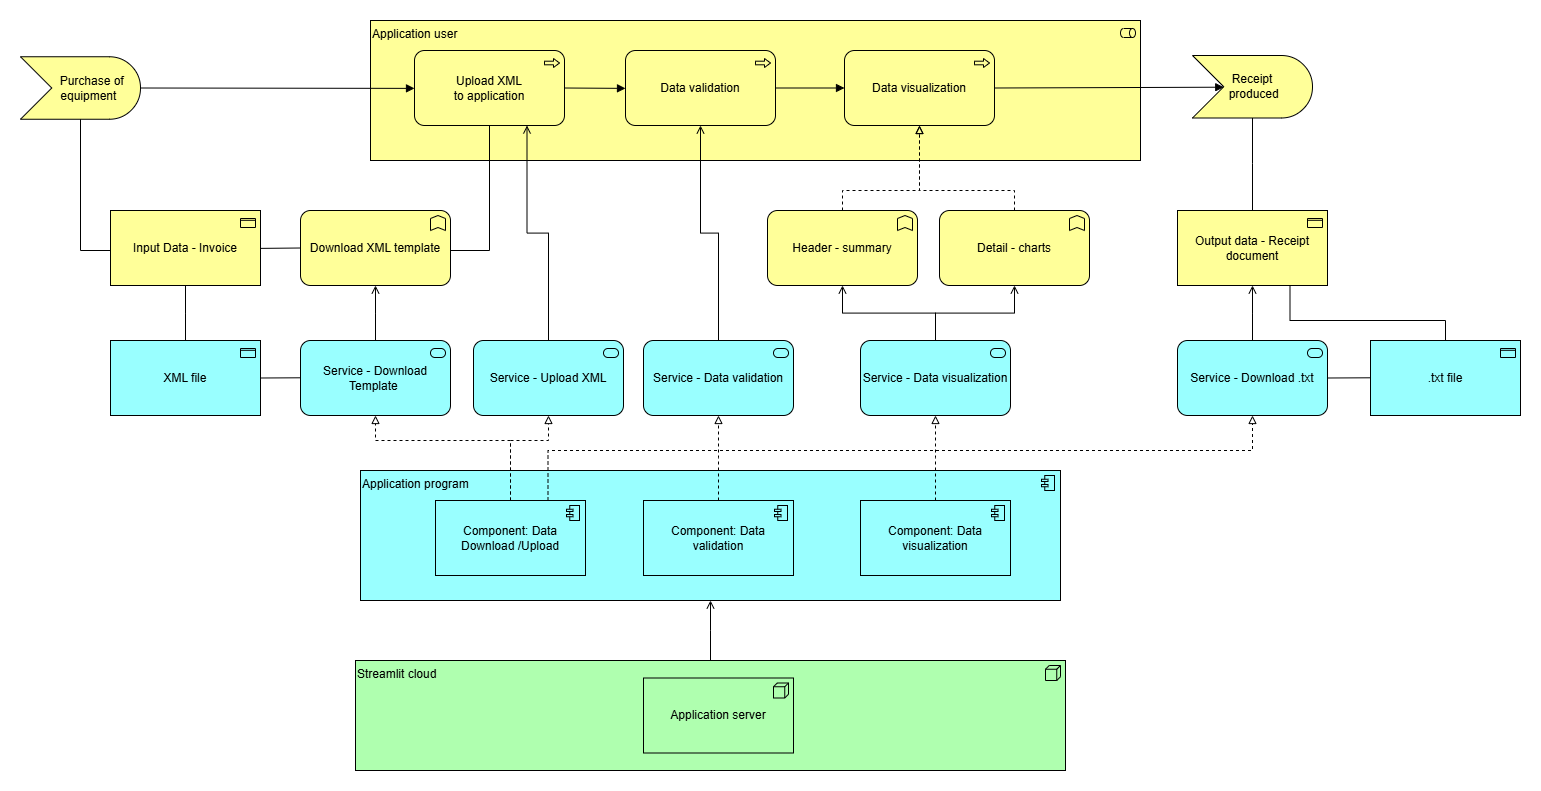

The diagram above was exported from draw.io. Its source (the exported page's mxGraphModel, read from the mxfile embedded in the PNG):
<mxGraphModel dx="1687" dy="868" grid="1" gridSize="10" guides="1" tooltips="1" connect="1" arrows="1" fold="1" page="1" pageScale="1" pageWidth="850" pageHeight="1100" math="0" shadow="0">
  <root>
    <mxCell id="0" />
    <mxCell id="1" parent="0" />
    <mxCell id="QrB--3okZ66bSShVtPha-50" value="Application program&amp;nbsp;" style="html=1;outlineConnect=0;whiteSpace=wrap;fillColor=#99ffff;shape=mxgraph.archimate3.application;appType=comp;archiType=square;align=left;verticalAlign=top;" vertex="1" parent="1">
      <mxGeometry x="350" y="620" width="700" height="130" as="geometry" />
    </mxCell>
    <mxCell id="QrB--3okZ66bSShVtPha-1" value="Application user" style="html=1;outlineConnect=0;whiteSpace=wrap;fillColor=#ffff99;shape=mxgraph.archimate3.application;appType=role;archiType=square;align=left;verticalAlign=top;" vertex="1" parent="1">
      <mxGeometry x="360" y="170" width="770" height="140" as="geometry" />
    </mxCell>
    <mxCell id="QrB--3okZ66bSShVtPha-2" value="&amp;nbsp; &amp;nbsp; &amp;nbsp; &amp;nbsp; Purchase of&amp;nbsp;&lt;div&gt;&amp;nbsp;&amp;nbsp; &amp;nbsp; equipment&lt;/div&gt;" style="html=1;outlineConnect=0;whiteSpace=wrap;fillColor=#ffff99;shape=mxgraph.archimate3.event;" vertex="1" parent="1">
      <mxGeometry x="10" y="206.25" width="120" height="62.5" as="geometry" />
    </mxCell>
    <mxCell id="QrB--3okZ66bSShVtPha-5" value="Upload XML&lt;div&gt;to application&lt;/div&gt;" style="html=1;outlineConnect=0;whiteSpace=wrap;fillColor=#ffff99;shape=mxgraph.archimate3.application;appType=proc;archiType=rounded;" vertex="1" parent="1">
      <mxGeometry x="404" y="200" width="150" height="75" as="geometry" />
    </mxCell>
    <mxCell id="QrB--3okZ66bSShVtPha-6" value="Receipt&lt;div&gt;&amp;nbsp;produced&lt;/div&gt;" style="html=1;outlineConnect=0;whiteSpace=wrap;fillColor=#ffff99;shape=mxgraph.archimate3.event;" vertex="1" parent="1">
      <mxGeometry x="1182" y="205" width="120" height="62.5" as="geometry" />
    </mxCell>
    <mxCell id="QrB--3okZ66bSShVtPha-7" value="Data validation" style="html=1;outlineConnect=0;whiteSpace=wrap;fillColor=#ffff99;shape=mxgraph.archimate3.application;appType=proc;archiType=rounded;" vertex="1" parent="1">
      <mxGeometry x="615" y="200" width="150" height="75" as="geometry" />
    </mxCell>
    <mxCell id="QrB--3okZ66bSShVtPha-10" value="Data visualization" style="html=1;outlineConnect=0;whiteSpace=wrap;fillColor=#ffff99;shape=mxgraph.archimate3.application;appType=proc;archiType=rounded;" vertex="1" parent="1">
      <mxGeometry x="834" y="200" width="150" height="75" as="geometry" />
    </mxCell>
    <mxCell id="QrB--3okZ66bSShVtPha-14" value="Header - summary" style="html=1;outlineConnect=0;whiteSpace=wrap;fillColor=#ffff99;shape=mxgraph.archimate3.application;appType=func;archiType=rounded;" vertex="1" parent="1">
      <mxGeometry x="757" y="360" width="150" height="75" as="geometry" />
    </mxCell>
    <mxCell id="QrB--3okZ66bSShVtPha-15" value="Detail - charts" style="html=1;outlineConnect=0;whiteSpace=wrap;fillColor=#ffff99;shape=mxgraph.archimate3.application;appType=func;archiType=rounded;" vertex="1" parent="1">
      <mxGeometry x="929" y="360" width="150" height="75" as="geometry" />
    </mxCell>
    <mxCell id="QrB--3okZ66bSShVtPha-16" value="" style="edgeStyle=elbowEdgeStyle;html=1;endArrow=block;elbow=vertical;endFill=0;dashed=1;rounded=0;exitX=0.5;exitY=0;exitDx=0;exitDy=0;exitPerimeter=0;" edge="1" parent="1" source="QrB--3okZ66bSShVtPha-14" target="QrB--3okZ66bSShVtPha-10">
      <mxGeometry width="160" relative="1" as="geometry">
        <mxPoint x="790" y="340" as="sourcePoint" />
        <mxPoint x="950" y="340" as="targetPoint" />
        <Array as="points">
          <mxPoint x="810" y="340" />
        </Array>
      </mxGeometry>
    </mxCell>
    <mxCell id="QrB--3okZ66bSShVtPha-17" value="" style="edgeStyle=elbowEdgeStyle;html=1;endArrow=block;elbow=vertical;endFill=0;dashed=1;rounded=0;exitX=0.5;exitY=0;exitDx=0;exitDy=0;exitPerimeter=0;entryX=0.5;entryY=1;entryDx=0;entryDy=0;entryPerimeter=0;" edge="1" parent="1" source="QrB--3okZ66bSShVtPha-15" target="QrB--3okZ66bSShVtPha-10">
      <mxGeometry width="160" relative="1" as="geometry">
        <mxPoint x="1090" y="370" as="sourcePoint" />
        <mxPoint x="910" y="280" as="targetPoint" />
        <Array as="points">
          <mxPoint x="855" y="340" />
        </Array>
      </mxGeometry>
    </mxCell>
    <mxCell id="QrB--3okZ66bSShVtPha-19" value="Input Data - Invoice" style="html=1;outlineConnect=0;whiteSpace=wrap;fillColor=#ffff99;shape=mxgraph.archimate3.application;appType=passive;archiType=square;" vertex="1" parent="1">
      <mxGeometry x="100" y="360" width="150" height="75" as="geometry" />
    </mxCell>
    <mxCell id="QrB--3okZ66bSShVtPha-20" value="Download XML template" style="html=1;outlineConnect=0;whiteSpace=wrap;fillColor=#ffff99;shape=mxgraph.archimate3.application;appType=func;archiType=rounded;" vertex="1" parent="1">
      <mxGeometry x="290" y="360" width="150" height="75" as="geometry" />
    </mxCell>
    <mxCell id="QrB--3okZ66bSShVtPha-21" value="" style="edgeStyle=elbowEdgeStyle;html=1;endArrow=none;elbow=vertical;rounded=0;exitX=0;exitY=0.5;exitDx=0;exitDy=0;exitPerimeter=0;" edge="1" parent="1" source="QrB--3okZ66bSShVtPha-20" target="QrB--3okZ66bSShVtPha-19">
      <mxGeometry width="160" relative="1" as="geometry">
        <mxPoint x="205" y="97.5" as="sourcePoint" />
        <mxPoint x="305" y="98" as="targetPoint" />
      </mxGeometry>
    </mxCell>
    <mxCell id="QrB--3okZ66bSShVtPha-24" value="Output data - Receipt document" style="html=1;outlineConnect=0;whiteSpace=wrap;fillColor=#ffff99;shape=mxgraph.archimate3.application;appType=passive;archiType=square;" vertex="1" parent="1">
      <mxGeometry x="1167" y="360" width="150" height="75" as="geometry" />
    </mxCell>
    <mxCell id="QrB--3okZ66bSShVtPha-26" value="" style="edgeStyle=elbowEdgeStyle;html=1;endArrow=block;dashed=0;elbow=vertical;endFill=1;rounded=0;exitX=1;exitY=0.5;exitDx=0;exitDy=0;exitPerimeter=0;entryX=0;entryY=0.5;entryDx=0;entryDy=0;entryPerimeter=0;" edge="1" parent="1" source="QrB--3okZ66bSShVtPha-2" target="QrB--3okZ66bSShVtPha-5">
      <mxGeometry width="160" relative="1" as="geometry">
        <mxPoint x="160" y="240" as="sourcePoint" />
        <mxPoint x="320" y="240" as="targetPoint" />
      </mxGeometry>
    </mxCell>
    <mxCell id="QrB--3okZ66bSShVtPha-27" value="" style="edgeStyle=elbowEdgeStyle;html=1;endArrow=block;dashed=0;elbow=vertical;endFill=1;rounded=0;exitX=1;exitY=0.5;exitDx=0;exitDy=0;exitPerimeter=0;entryX=0;entryY=0.5;entryDx=0;entryDy=0;entryPerimeter=0;" edge="1" parent="1" source="QrB--3okZ66bSShVtPha-5" target="QrB--3okZ66bSShVtPha-7">
      <mxGeometry width="160" relative="1" as="geometry">
        <mxPoint x="510" y="360" as="sourcePoint" />
        <mxPoint x="670" y="360" as="targetPoint" />
      </mxGeometry>
    </mxCell>
    <mxCell id="QrB--3okZ66bSShVtPha-28" value="" style="edgeStyle=elbowEdgeStyle;html=1;endArrow=block;dashed=0;elbow=vertical;endFill=1;rounded=0;" edge="1" parent="1" source="QrB--3okZ66bSShVtPha-7" target="QrB--3okZ66bSShVtPha-10">
      <mxGeometry width="160" relative="1" as="geometry">
        <mxPoint x="720" y="240" as="sourcePoint" />
        <mxPoint x="780" y="240" as="targetPoint" />
        <Array as="points">
          <mxPoint x="730" y="240" />
        </Array>
      </mxGeometry>
    </mxCell>
    <mxCell id="QrB--3okZ66bSShVtPha-30" value="" style="edgeStyle=elbowEdgeStyle;html=1;endArrow=block;dashed=0;elbow=vertical;endFill=1;rounded=0;entryX=0;entryY=0;entryDx=31.25;entryDy=31.25;entryPerimeter=0;exitX=1;exitY=0.5;exitDx=0;exitDy=0;exitPerimeter=0;" edge="1" parent="1" source="QrB--3okZ66bSShVtPha-10" target="QrB--3okZ66bSShVtPha-6">
      <mxGeometry width="160" relative="1" as="geometry">
        <mxPoint x="748" y="248" as="sourcePoint" />
        <mxPoint x="960" y="237.5" as="targetPoint" />
        <Array as="points" />
      </mxGeometry>
    </mxCell>
    <mxCell id="QrB--3okZ66bSShVtPha-32" value="" style="edgeStyle=elbowEdgeStyle;html=1;endArrow=none;elbow=vertical;rounded=0;entryX=0;entryY=0.5;entryDx=0;entryDy=0;entryPerimeter=0;" edge="1" parent="1" source="QrB--3okZ66bSShVtPha-2" target="QrB--3okZ66bSShVtPha-19">
      <mxGeometry width="160" relative="1" as="geometry">
        <mxPoint x="69" y="206.25" as="sourcePoint" />
        <mxPoint x="104" y="100" as="targetPoint" />
        <Array as="points">
          <mxPoint x="70" y="400" />
        </Array>
      </mxGeometry>
    </mxCell>
    <mxCell id="QrB--3okZ66bSShVtPha-33" value="" style="edgeStyle=elbowEdgeStyle;html=1;endArrow=none;elbow=vertical;rounded=0;exitX=0.5;exitY=0;exitDx=0;exitDy=0;exitPerimeter=0;" edge="1" parent="1" source="QrB--3okZ66bSShVtPha-24" target="QrB--3okZ66bSShVtPha-6">
      <mxGeometry width="160" relative="1" as="geometry">
        <mxPoint x="1250" y="320" as="sourcePoint" />
        <mxPoint x="1410" y="320" as="targetPoint" />
      </mxGeometry>
    </mxCell>
    <mxCell id="QrB--3okZ66bSShVtPha-34" value="" style="edgeStyle=elbowEdgeStyle;html=1;endArrow=none;elbow=vertical;rounded=0;entryX=0.5;entryY=1;entryDx=0;entryDy=0;entryPerimeter=0;exitX=1;exitY=0.5;exitDx=0;exitDy=0;exitPerimeter=0;" edge="1" parent="1" source="QrB--3okZ66bSShVtPha-20" target="QrB--3okZ66bSShVtPha-5">
      <mxGeometry width="160" relative="1" as="geometry">
        <mxPoint x="480" y="360" as="sourcePoint" />
        <mxPoint x="640" y="360" as="targetPoint" />
        <Array as="points">
          <mxPoint x="470" y="400" />
        </Array>
      </mxGeometry>
    </mxCell>
    <mxCell id="QrB--3okZ66bSShVtPha-35" value="Service - Download Template&amp;nbsp;" style="html=1;outlineConnect=0;whiteSpace=wrap;fillColor=#99ffff;shape=mxgraph.archimate3.application;appType=serv;archiType=rounded" vertex="1" parent="1">
      <mxGeometry x="290" y="490" width="150" height="75" as="geometry" />
    </mxCell>
    <mxCell id="QrB--3okZ66bSShVtPha-36" value="Service - Data validation" style="html=1;outlineConnect=0;whiteSpace=wrap;fillColor=#99ffff;shape=mxgraph.archimate3.application;appType=serv;archiType=rounded" vertex="1" parent="1">
      <mxGeometry x="633" y="490" width="150" height="75" as="geometry" />
    </mxCell>
    <mxCell id="QrB--3okZ66bSShVtPha-37" value="Service - Data visualization" style="html=1;outlineConnect=0;whiteSpace=wrap;fillColor=#99ffff;shape=mxgraph.archimate3.application;appType=serv;archiType=rounded" vertex="1" parent="1">
      <mxGeometry x="850" y="490" width="150" height="75" as="geometry" />
    </mxCell>
    <mxCell id="QrB--3okZ66bSShVtPha-38" value="Component: Data Download /Upload" style="html=1;outlineConnect=0;whiteSpace=wrap;fillColor=#99ffff;shape=mxgraph.archimate3.application;appType=comp;archiType=square;" vertex="1" parent="1">
      <mxGeometry x="425" y="650" width="150" height="75" as="geometry" />
    </mxCell>
    <mxCell id="QrB--3okZ66bSShVtPha-39" value="Component: Data validation" style="html=1;outlineConnect=0;whiteSpace=wrap;fillColor=#99ffff;shape=mxgraph.archimate3.application;appType=comp;archiType=square;" vertex="1" parent="1">
      <mxGeometry x="633" y="650" width="150" height="75" as="geometry" />
    </mxCell>
    <mxCell id="QrB--3okZ66bSShVtPha-40" value="Component: Data visualization" style="html=1;outlineConnect=0;whiteSpace=wrap;fillColor=#99ffff;shape=mxgraph.archimate3.application;appType=comp;archiType=square;" vertex="1" parent="1">
      <mxGeometry x="850" y="650" width="150" height="75" as="geometry" />
    </mxCell>
    <mxCell id="QrB--3okZ66bSShVtPha-41" value="Service - Upload XML" style="html=1;outlineConnect=0;whiteSpace=wrap;fillColor=#99ffff;shape=mxgraph.archimate3.application;appType=serv;archiType=rounded" vertex="1" parent="1">
      <mxGeometry x="463" y="490" width="150" height="75" as="geometry" />
    </mxCell>
    <mxCell id="QrB--3okZ66bSShVtPha-42" value="Service - Download .txt" style="html=1;outlineConnect=0;whiteSpace=wrap;fillColor=#99ffff;shape=mxgraph.archimate3.application;appType=serv;archiType=rounded" vertex="1" parent="1">
      <mxGeometry x="1167" y="490" width="150" height="75" as="geometry" />
    </mxCell>
    <mxCell id="QrB--3okZ66bSShVtPha-44" value="" style="edgeStyle=elbowEdgeStyle;html=1;endArrow=open;elbow=vertical;endFill=1;rounded=0;" edge="1" parent="1" source="QrB--3okZ66bSShVtPha-35" target="QrB--3okZ66bSShVtPha-20">
      <mxGeometry width="160" relative="1" as="geometry">
        <mxPoint x="365" y="500" as="sourcePoint" />
        <mxPoint x="290" y="670" as="targetPoint" />
      </mxGeometry>
    </mxCell>
    <mxCell id="QrB--3okZ66bSShVtPha-45" value="" style="edgeStyle=elbowEdgeStyle;html=1;endArrow=open;elbow=vertical;endFill=1;rounded=0;exitX=0.5;exitY=0;exitDx=0;exitDy=0;exitPerimeter=0;entryX=0.75;entryY=1;entryDx=0;entryDy=0;entryPerimeter=0;" edge="1" parent="1" source="QrB--3okZ66bSShVtPha-41" target="QrB--3okZ66bSShVtPha-5">
      <mxGeometry width="160" relative="1" as="geometry">
        <mxPoint x="550" y="440" as="sourcePoint" />
        <mxPoint x="710" y="440" as="targetPoint" />
      </mxGeometry>
    </mxCell>
    <mxCell id="QrB--3okZ66bSShVtPha-46" value="" style="edgeStyle=elbowEdgeStyle;html=1;endArrow=open;elbow=vertical;endFill=1;rounded=0;entryX=0.5;entryY=1;entryDx=0;entryDy=0;entryPerimeter=0;" edge="1" parent="1" source="QrB--3okZ66bSShVtPha-36" target="QrB--3okZ66bSShVtPha-7">
      <mxGeometry width="160" relative="1" as="geometry">
        <mxPoint x="590" y="460" as="sourcePoint" />
        <mxPoint x="750" y="460" as="targetPoint" />
      </mxGeometry>
    </mxCell>
    <mxCell id="QrB--3okZ66bSShVtPha-47" value="" style="edgeStyle=elbowEdgeStyle;html=1;endArrow=open;elbow=vertical;endFill=1;rounded=0;exitX=0.5;exitY=0;exitDx=0;exitDy=0;exitPerimeter=0;entryX=0.5;entryY=1;entryDx=0;entryDy=0;entryPerimeter=0;" edge="1" parent="1" source="QrB--3okZ66bSShVtPha-37" target="QrB--3okZ66bSShVtPha-14">
      <mxGeometry width="160" relative="1" as="geometry">
        <mxPoint x="980" y="460" as="sourcePoint" />
        <mxPoint x="1140" y="460" as="targetPoint" />
      </mxGeometry>
    </mxCell>
    <mxCell id="QrB--3okZ66bSShVtPha-48" value="" style="edgeStyle=elbowEdgeStyle;html=1;endArrow=open;elbow=vertical;endFill=1;rounded=0;exitX=0.5;exitY=0;exitDx=0;exitDy=0;exitPerimeter=0;entryX=0.5;entryY=1;entryDx=0;entryDy=0;entryPerimeter=0;" edge="1" parent="1" source="QrB--3okZ66bSShVtPha-37" target="QrB--3okZ66bSShVtPha-15">
      <mxGeometry width="160" relative="1" as="geometry">
        <mxPoint x="1010" y="460" as="sourcePoint" />
        <mxPoint x="1170" y="460" as="targetPoint" />
      </mxGeometry>
    </mxCell>
    <mxCell id="QrB--3okZ66bSShVtPha-49" value="" style="edgeStyle=elbowEdgeStyle;html=1;endArrow=open;elbow=vertical;endFill=1;rounded=0;entryX=0.5;entryY=1;entryDx=0;entryDy=0;entryPerimeter=0;exitX=0.5;exitY=0;exitDx=0;exitDy=0;exitPerimeter=0;" edge="1" parent="1" source="QrB--3okZ66bSShVtPha-42" target="QrB--3okZ66bSShVtPha-24">
      <mxGeometry width="160" relative="1" as="geometry">
        <mxPoint x="1060" y="470" as="sourcePoint" />
        <mxPoint x="1220" y="470" as="targetPoint" />
      </mxGeometry>
    </mxCell>
    <mxCell id="QrB--3okZ66bSShVtPha-51" value="" style="edgeStyle=elbowEdgeStyle;html=1;endArrow=block;elbow=vertical;endFill=0;dashed=1;rounded=0;entryX=0.5;entryY=1;entryDx=0;entryDy=0;entryPerimeter=0;exitX=0.5;exitY=0;exitDx=0;exitDy=0;exitPerimeter=0;" edge="1" parent="1" source="QrB--3okZ66bSShVtPha-38" target="QrB--3okZ66bSShVtPha-35">
      <mxGeometry width="160" relative="1" as="geometry">
        <mxPoint x="170" y="620" as="sourcePoint" />
        <mxPoint x="330" y="620" as="targetPoint" />
        <Array as="points">
          <mxPoint x="420" y="590" />
        </Array>
      </mxGeometry>
    </mxCell>
    <mxCell id="QrB--3okZ66bSShVtPha-52" value="" style="edgeStyle=elbowEdgeStyle;html=1;endArrow=block;elbow=vertical;endFill=0;dashed=1;rounded=0;exitX=0.75;exitY=0;exitDx=0;exitDy=0;exitPerimeter=0;entryX=0.5;entryY=1;entryDx=0;entryDy=0;entryPerimeter=0;" edge="1" parent="1" source="QrB--3okZ66bSShVtPha-38" target="QrB--3okZ66bSShVtPha-42">
      <mxGeometry width="160" relative="1" as="geometry">
        <mxPoint x="1130" y="580" as="sourcePoint" />
        <mxPoint x="1290" y="580" as="targetPoint" />
        <Array as="points">
          <mxPoint x="870" y="600" />
        </Array>
      </mxGeometry>
    </mxCell>
    <mxCell id="QrB--3okZ66bSShVtPha-53" value="" style="edgeStyle=elbowEdgeStyle;html=1;endArrow=block;elbow=vertical;endFill=0;dashed=1;rounded=0;entryX=0.5;entryY=1;entryDx=0;entryDy=0;entryPerimeter=0;exitX=0.5;exitY=0;exitDx=0;exitDy=0;exitPerimeter=0;" edge="1" parent="1" source="QrB--3okZ66bSShVtPha-38" target="QrB--3okZ66bSShVtPha-41">
      <mxGeometry width="160" relative="1" as="geometry">
        <mxPoint x="100" y="660" as="sourcePoint" />
        <mxPoint x="260" y="660" as="targetPoint" />
        <Array as="points">
          <mxPoint x="520" y="590" />
        </Array>
      </mxGeometry>
    </mxCell>
    <mxCell id="QrB--3okZ66bSShVtPha-54" value="" style="edgeStyle=elbowEdgeStyle;html=1;endArrow=block;elbow=vertical;endFill=0;dashed=1;rounded=0;exitX=0.5;exitY=0;exitDx=0;exitDy=0;exitPerimeter=0;entryX=0.5;entryY=1;entryDx=0;entryDy=0;entryPerimeter=0;" edge="1" parent="1" source="QrB--3okZ66bSShVtPha-39" target="QrB--3okZ66bSShVtPha-36">
      <mxGeometry width="160" relative="1" as="geometry">
        <mxPoint x="710" y="580" as="sourcePoint" />
        <mxPoint x="870" y="580" as="targetPoint" />
      </mxGeometry>
    </mxCell>
    <mxCell id="QrB--3okZ66bSShVtPha-55" value="" style="edgeStyle=elbowEdgeStyle;html=1;endArrow=block;elbow=vertical;endFill=0;dashed=1;rounded=0;entryX=0.5;entryY=1;entryDx=0;entryDy=0;entryPerimeter=0;exitX=0.5;exitY=0;exitDx=0;exitDy=0;exitPerimeter=0;" edge="1" parent="1" source="QrB--3okZ66bSShVtPha-40" target="QrB--3okZ66bSShVtPha-37">
      <mxGeometry width="160" relative="1" as="geometry">
        <mxPoint x="840" y="580" as="sourcePoint" />
        <mxPoint x="1000" y="580" as="targetPoint" />
      </mxGeometry>
    </mxCell>
    <mxCell id="QrB--3okZ66bSShVtPha-56" value="Streamlit cloud&amp;nbsp;" style="html=1;outlineConnect=0;whiteSpace=wrap;fillColor=#AFFFAF;shape=mxgraph.archimate3.application;appType=node;archiType=square;align=left;verticalAlign=top;" vertex="1" parent="1">
      <mxGeometry x="345" y="810" width="710" height="110" as="geometry" />
    </mxCell>
    <mxCell id="QrB--3okZ66bSShVtPha-57" value="Application server" style="html=1;outlineConnect=0;whiteSpace=wrap;fillColor=#AFFFAF;shape=mxgraph.archimate3.application;appType=node;archiType=square;" vertex="1" parent="1">
      <mxGeometry x="633" y="827.5" width="150" height="75" as="geometry" />
    </mxCell>
    <mxCell id="QrB--3okZ66bSShVtPha-58" value="" style="edgeStyle=elbowEdgeStyle;html=1;endArrow=open;elbow=vertical;endFill=1;rounded=0;" edge="1" parent="1" source="QrB--3okZ66bSShVtPha-56" target="QrB--3okZ66bSShVtPha-50">
      <mxGeometry width="160" relative="1" as="geometry">
        <mxPoint x="150" y="790" as="sourcePoint" />
        <mxPoint x="310" y="790" as="targetPoint" />
      </mxGeometry>
    </mxCell>
    <mxCell id="QrB--3okZ66bSShVtPha-59" value="XML file" style="html=1;outlineConnect=0;whiteSpace=wrap;fillColor=#99ffff;shape=mxgraph.archimate3.application;appType=passive;archiType=square;" vertex="1" parent="1">
      <mxGeometry x="100" y="490" width="150" height="75" as="geometry" />
    </mxCell>
    <mxCell id="QrB--3okZ66bSShVtPha-60" value="" style="edgeStyle=elbowEdgeStyle;html=1;endArrow=none;elbow=vertical;rounded=0;entryX=0.5;entryY=1;entryDx=0;entryDy=0;entryPerimeter=0;exitX=0.5;exitY=0;exitDx=0;exitDy=0;exitPerimeter=0;" edge="1" parent="1" source="QrB--3okZ66bSShVtPha-59" target="QrB--3okZ66bSShVtPha-19">
      <mxGeometry width="160" relative="1" as="geometry">
        <mxPoint x="60" y="470" as="sourcePoint" />
        <mxPoint x="220" y="470" as="targetPoint" />
      </mxGeometry>
    </mxCell>
    <mxCell id="QrB--3okZ66bSShVtPha-61" value=".txt file" style="html=1;outlineConnect=0;whiteSpace=wrap;fillColor=#99ffff;shape=mxgraph.archimate3.application;appType=passive;archiType=square;" vertex="1" parent="1">
      <mxGeometry x="1360" y="490" width="150" height="75" as="geometry" />
    </mxCell>
    <mxCell id="QrB--3okZ66bSShVtPha-62" value="" style="edgeStyle=elbowEdgeStyle;html=1;endArrow=none;elbow=vertical;rounded=0;exitX=1;exitY=0.5;exitDx=0;exitDy=0;exitPerimeter=0;" edge="1" parent="1" source="QrB--3okZ66bSShVtPha-42" target="QrB--3okZ66bSShVtPha-61">
      <mxGeometry width="160" relative="1" as="geometry">
        <mxPoint x="1380" y="640" as="sourcePoint" />
        <mxPoint x="1540" y="640" as="targetPoint" />
      </mxGeometry>
    </mxCell>
    <mxCell id="QrB--3okZ66bSShVtPha-64" value="" style="edgeStyle=elbowEdgeStyle;html=1;endArrow=none;elbow=vertical;rounded=0;exitX=0.75;exitY=1;exitDx=0;exitDy=0;exitPerimeter=0;entryX=0.5;entryY=0;entryDx=0;entryDy=0;entryPerimeter=0;" edge="1" parent="1" source="QrB--3okZ66bSShVtPha-24" target="QrB--3okZ66bSShVtPha-61">
      <mxGeometry width="160" relative="1" as="geometry">
        <mxPoint x="1410" y="390" as="sourcePoint" />
        <mxPoint x="1570" y="390" as="targetPoint" />
        <Array as="points">
          <mxPoint x="1370" y="470" />
        </Array>
      </mxGeometry>
    </mxCell>
    <mxCell id="QrB--3okZ66bSShVtPha-65" value="" style="edgeStyle=elbowEdgeStyle;html=1;endArrow=none;elbow=vertical;rounded=0;entryX=0;entryY=0.5;entryDx=0;entryDy=0;entryPerimeter=0;exitX=1;exitY=0.5;exitDx=0;exitDy=0;exitPerimeter=0;" edge="1" parent="1" source="QrB--3okZ66bSShVtPha-59" target="QrB--3okZ66bSShVtPha-35">
      <mxGeometry width="160" relative="1" as="geometry">
        <mxPoint x="140" y="640" as="sourcePoint" />
        <mxPoint x="300" y="640" as="targetPoint" />
      </mxGeometry>
    </mxCell>
  </root>
</mxGraphModel>